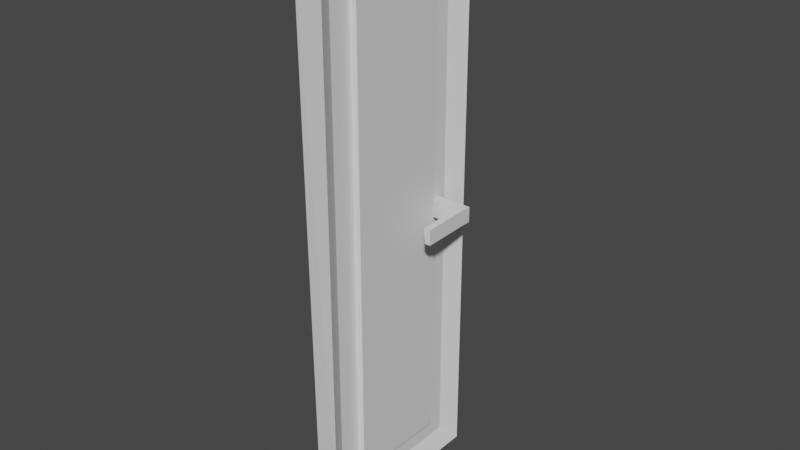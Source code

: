 # Source: Door.blend  (saved by Blender 2.80.42; exported with 4.5.12 LTS)
import bpy
from mathutils import Matrix  # noqa: F401  (used for matrix-valued properties, if any)

bpy.ops.wm.read_factory_settings(use_empty=True)
scene = bpy.context.scene
scene.name = 'Scene'

# ---- collections
col_collection = bpy.data.collections.new('Collection'); scene.collection.children.link(col_collection)

# ---- images (referenced by path relative to the original .blend; pixels are not part of the script)
import os
ASSET_DIR = os.environ.get("B2B_ASSET_DIR", "")  # directory of the original .blend (textures are referenced by path, not embedded)
HERE = os.path.dirname(os.path.abspath(__file__))  # packed textures are extracted next to this script under _unpacked/

def load_image(name, relpath, width, height, colorspace="sRGB"):
    """Load a texture the original file referenced (path relative to the .blend, or extracted next to this script)."""
    p = next((c for c in (os.path.join(HERE, relpath), os.path.join(ASSET_DIR, relpath)) if relpath and os.path.exists(c)), "")
    if p:
        img = bpy.data.images.load(p, check_existing=True)
        img.name = name
    else:  # same state as the original file: an image datablock whose file is absent (Cycles renders it pink)
        img = bpy.data.images.new(name, width, height)
        img.source = "FILE"
        img.filepath = "//" + (relpath or name)
    img.colorspace_settings.name = colorspace
    return img
img_polygoncity_texture_01_a_png = load_image('PolygonCity_Texture_01_A.png', 'PolygonCity_Texture_01_A.png', 1024, 1024, 'sRGB')

# ---- materials (node trees are filled in below, after node groups)
mat_material = bpy.data.materials.new('Material')
mat_material.alpha_threshold = 0.0
mat_material.use_transparent_shadow = False
mat_material.roughness = 0.5
mat_material.line_color = (0.0, 0.0, 0.0, 1.0)

# ---- material node trees
mat_material.use_nodes = True; mat_material.node_tree.nodes.clear()
_N = mat_material.node_tree.nodes; _L = mat_material.node_tree.links
n0 = _N.new('ShaderNodeOutputMaterial'); n0.name = 'Material Output'; n0.location = (300, 300)
n1 = _N.new('ShaderNodeBsdfPrincipled'); n1.name = 'Principled BSDF'; n1.location = (10, 300)
n1.distribution = 'GGX'
n1.subsurface_method = 'BURLEY'
n1.inputs[3].default_value = 1.45
n2 = _N.new('ShaderNodeTexImage'); n2.name = 'Image Texture'; n2.location = (-280, 220)
n2.image = img_polygoncity_texture_01_a_png
_L.new(n1.outputs[0], n0.inputs[0])
n0.is_active_output = True

# ---- world
world_world = bpy.data.worlds.new('World'); scene.world = world_world
world_world.use_nodes = True; world_world.node_tree.nodes.clear()
_N = world_world.node_tree.nodes; _L = world_world.node_tree.links
n0 = _N.new('ShaderNodeOutputWorld'); n0.name = 'World Output'; n0.location = (300, 300)
n1 = _N.new('ShaderNodeBackground'); n1.name = 'Background'; n1.location = (10, 300)
n1.inputs[0].default_value = (0.05088, 0.05088, 0.05088, 1.0)
_L.new(n1.outputs[0], n0.inputs[0])
n0.is_active_output = True
world_world.color = (0.05088, 0.05088, 0.05088)
world_world.use_sun_shadow = False
world_world.sun_shadow_jitter_overblur = 0.0

# ---- meshes
me_cube = bpy.data.meshes.new('Cube')
me_cube.from_pydata([(-0.01948, 0.01981, -0.892), (-0.5989, 0.01981, -0.892), (5.325e-05, 0.001965, -0.9066), (-0.6179, 0.000781, -0.912), (-0.01948, 0.1795, -0.892), (2.66e-05, 0.1998, -0.9069), (-0.5989, 0.1795, -0.892), (-0.6179, 0.1992, -0.912), (-6.338e-08, 0.0003271, -0.882), (-0.6184, 0.0003272, -0.882), (-6.338e-08, 0.199, -0.882), (-0.6184, 0.199, -0.882), (-0.5753, 0.04499, -0.892), (-0.5753, 0.1532, -0.892), (-0.04424, 0.1532, -0.892), (-0.04424, 0.04499, -0.892), (-0.5753, 0.04499, -0.8851), (-0.5753, 0.1532, -0.8851), (-0.04424, 0.1532, -0.8851), (-0.04424, 0.04499, -0.8851), (-0.3099, 0.1581, -0.892), (-0.2932, 0.1585, -0.892), (-0.2932, 0.1726, -0.892), (-0.3096, 0.1726, -0.892), (-0.3099, 0.1581, -0.8553), (-0.2932, 0.1585, -0.8553), (-0.2932, 0.1726, -0.8553), (-0.3096, 0.1726, -0.8553), (-0.2932, 0.1585, -0.862), (-0.3099, 0.1581, -0.8626), (-0.3099, 0.1581, -0.8553), (-0.2932, 0.1585, -0.8553), (-0.2932, 0.1585, -0.862), (-0.3099, 0.1581, -0.8626), (-0.3085, 0.1103, -0.8553), (-0.2918, 0.1108, -0.8553), (-0.2918, 0.1108, -0.862), (-0.3085, 0.1103, -0.8626)], [], [(7, 5, 10, 11), (8, 2, 3, 9), (1, 6, 20, 21, 4, 0), (2, 8, 10, 5), (9, 3, 7, 11), (1, 0, 8, 9), (0, 4, 10, 8), (6, 1, 9, 11), (4, 6, 11, 10), (13, 14, 18, 17), (12, 13, 17, 16), (14, 15, 19, 18), (15, 12, 16, 19), (18, 19, 16, 17), (14, 13, 12, 15), (7, 3, 2, 5), (4, 21, 22, 23, 20, 6), (20, 23, 27, 24, 29), (27, 26, 25, 24), (22, 21, 28, 25, 26), (23, 22, 26, 27), (21, 20, 29, 28), (31, 32, 36, 35), (28, 29, 33, 32), (25, 28, 32, 31), (24, 25, 31, 30), (29, 24, 30, 33), (36, 37, 34, 35), (33, 30, 34, 37), (30, 31, 35, 34), (32, 33, 37, 36)])
_uv = me_cube.uv_layers.new(name='UVMap')
_uv.uv.foreach_set('vector', [0.4037, 0.5338, 0.3991, 0.5342, 0.4011, 0.5338, 0.3995, 0.5297, 0.4011, 0.5342, 0.3971, 0.5342, 0.4037, 0.5334, 0.3995, 0.5301, 0.3995, 0.5302, 0.3995, 0.5298, 0.4003, 0.5318, 0.4003, 0.5319, 0.401, 0.5337, 0.401, 0.5341, 0.3971, 0.5342, 0.4011, 0.5342, 0.4011, 0.5338, 0.3991, 0.5342, 0.3995, 0.5301, 0.4037, 0.5334, 0.4037, 0.5338, 0.3995, 0.5297, 0.3995, 0.5302, 0.401, 0.5341, 0.4011, 0.5342, 0.3995, 0.5301, 0.401, 0.5341, 0.401, 0.5337, 0.4011, 0.5338, 0.4011, 0.5342, 0.3995, 0.5298, 0.3995, 0.5302, 0.3995, 0.5301, 0.3995, 0.5297, 0.401, 0.5337, 0.3995, 0.5298, 0.3995, 0.5297, 0.4011, 0.5338, 0.3996, 0.53, 0.4009, 0.5336, 0.4009, 0.5336, 0.3996, 0.53, 0.3996, 0.5303, 0.3996, 0.53, 0.3996, 0.53, 0.3996, 0.5303, 0.4009, 0.5336, 0.4009, 0.5338, 0.4009, 0.5338, 0.4009, 0.5336, 0.4009, 0.5338, 0.3996, 0.5303, 0.3996, 0.5303, 0.4009, 0.5338, 0.4009, 0.5336, 0.4009, 0.5338, 0.3996, 0.5303, 0.3996, 0.53, 0.4009, 0.5336, 0.3996, 0.53, 0.3996, 0.5303, 0.4009, 0.5338, 0.4037, 0.5338, 0.4037, 0.5334, 0.3971, 0.5342, 0.3991, 0.5342, 0.401, 0.5337, 0.4003, 0.5319, 0.4003, 0.5319, 0.4003, 0.5318, 0.4003, 0.5318, 0.3995, 0.5298, 0.4003, 0.5318, 0.4003, 0.5318, 0.4003, 0.5318, 0.4003, 0.5318, 0.4003, 0.5318, 0.4003, 0.5318, 0.4003, 0.5319, 0.4003, 0.5319, 0.4003, 0.5318, 0.4003, 0.5319, 0.4003, 0.5319, 0.4003, 0.5319, 0.4003, 0.5319, 0.4003, 0.5319, 0.4003, 0.5318, 0.4003, 0.5319, 0.4003, 0.5319, 0.4003, 0.5318, 0.4003, 0.5319, 0.4003, 0.5318, 0.4003, 0.5318, 0.4003, 0.5319, 0.4003, 0.5319, 0.4003, 0.5319, 0.4003, 0.5319, 0.4003, 0.5319, 0.4003, 0.5319, 0.4003, 0.5318, 0.4003, 0.5318, 0.4003, 0.5319, 0.4003, 0.5319, 0.4003, 0.5319, 0.4003, 0.5319, 0.4003, 0.5319, 0.4003, 0.5318, 0.4003, 0.5319, 0.4003, 0.5319, 0.4003, 0.5318, 0.4003, 0.5318, 0.4003, 0.5318, 0.4003, 0.5318, 0.4003, 0.5318, 0.4003, 0.5319, 0.4003, 0.5318, 0.4003, 0.5318, 0.4003, 0.5319, 0.4003, 0.5318, 0.4003, 0.5318, 0.4003, 0.5318, 0.4003, 0.5318, 0.4003, 0.5318, 0.4003, 0.5319, 0.4003, 0.5319, 0.4003, 0.5318, 0.4003, 0.5319, 0.4003, 0.5318, 0.4003, 0.5318, 0.4003, 0.5319])
me_cube.materials.append(mat_material)
me_cube.use_remesh_preserve_volume = False
me_cube.use_remesh_preserve_attributes = False
me_cube.use_mirror_vertex_groups = False
me_cube.update()

# ---- objects
ob_door = bpy.data.objects.new('Door', me_cube)

# ---- transforms, parenting, visibility, modifiers, constraints
ob_door.location = (0.932, 0.0, 0.0)
ob_door.rotation_euler = (-0.0, 1.571, 0.0)
ob_door.lock_rotations_4d = False
ob_door.empty_display_type = 'ARROWS'
ob_door.lineart.crease_threshold = 0.0

# ---- collection membership
col_collection.objects.link(ob_door)

# ---- scene / render settings (as saved in the file)
scene.frame_start = 1; scene.frame_end = 250; scene.frame_set(78)
scene.render.engine = 'BLENDER_EEVEE_NEXT'
scene.render.motion_blur_shutter = 1.0
scene.cycles.use_denoising = False
scene.cycles.samples = 128
scene.cycles.sampling_pattern = 'TABULATED_SOBOL'
scene.cycles.use_adaptive_sampling = False
scene.cycles.use_light_tree = False
scene.view_settings.view_transform = 'Filmic'
bpy.context.view_layer.update()

# ---- added for rendering (the .blend has no active camera and no usable light): camera, sun
cam_auto = bpy.data.cameras.new('AutoCamera')
cam_auto.lens = 50.0
cam_auto.sensor_width = 36.0
cam_auto.clip_end = 1000.0
ob_auto_camera = bpy.data.objects.new('AutoCamera', cam_auto)
scene.collection.objects.link(ob_auto_camera)
ob_auto_camera.location = (0.651908, -0.624194, 0.792029)
ob_auto_camera.rotation_euler = (1.09748, -7.21219e-08, 0.694738)
scene.camera = ob_auto_camera
light_auto_sun = bpy.data.lights.new('AutoSun', 'SUN')
light_auto_sun.energy = 3.0
light_auto_sun.angle = 0.0523599
ob_auto_sun = bpy.data.objects.new('AutoSun', light_auto_sun)
scene.collection.objects.link(ob_auto_sun)
ob_auto_sun.rotation_euler = (0.872665, 0.174533, 0.523599)
bpy.context.view_layer.update()
